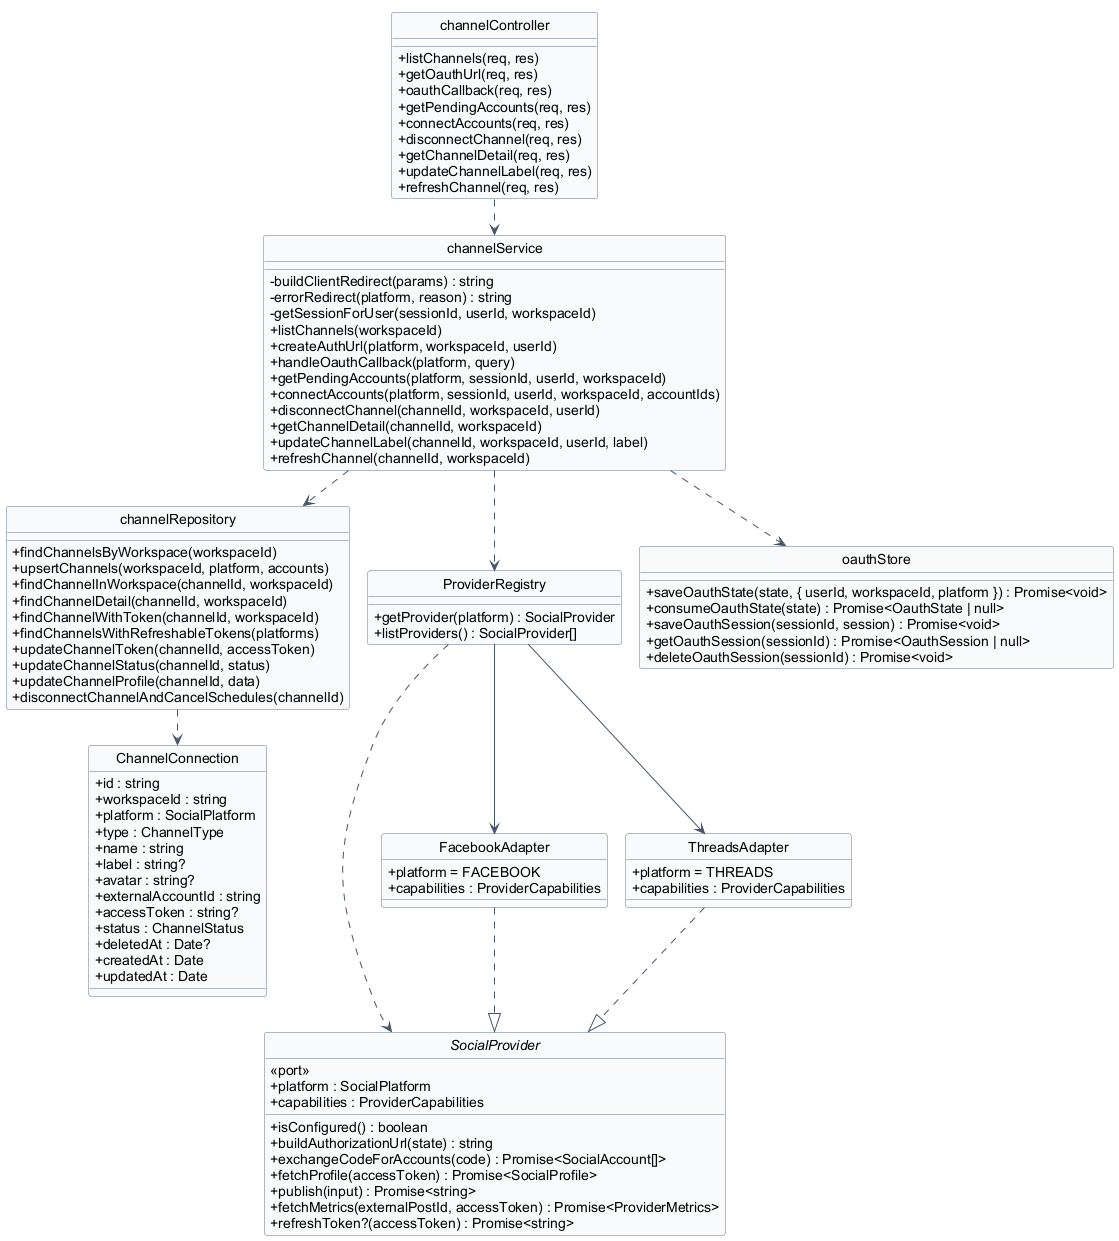

The diagram above was rendered by PlantUML. Its source (embedded in the PNG):
@startuml 04-channel
hide circle
hide stereotype
!pragma layout smetana

skinparam classAttributeIconSize 0
skinparam linetype ortho
skinparam shadowing false
skinparam defaultFontName Arial
skinparam nodesep 40
skinparam ranksep 50
skinparam class {
  BackgroundColor #F8FAFC
  BorderColor #64748B
  ArrowColor #475569
}

class "ChannelConnection" as ChannelConnection {
  + id : string
  + workspaceId : string
  + platform : SocialPlatform
  + type : ChannelType
  + name : string
  + label : string?
  + avatar : string?
  + externalAccountId : string
  + accessToken : string?
  + status : ChannelStatus
  + deletedAt : Date?
  + createdAt : Date
  + updatedAt : Date
}

class "channelController" as channelController {
  + listChannels(req, res)
  + getOauthUrl(req, res)
  + oauthCallback(req, res)
  + getPendingAccounts(req, res)
  + connectAccounts(req, res)
  + disconnectChannel(req, res)
  + getChannelDetail(req, res)
  + updateChannelLabel(req, res)
  + refreshChannel(req, res)
}

class "channelService" as channelService {
  - buildClientRedirect(params) : string
  - errorRedirect(platform, reason) : string
  - getSessionForUser(sessionId, userId, workspaceId)
  + listChannels(workspaceId)
  + createAuthUrl(platform, workspaceId, userId)
  + handleOauthCallback(platform, query)
  + getPendingAccounts(platform, sessionId, userId, workspaceId)
  + connectAccounts(platform, sessionId, userId, workspaceId, accountIds)
  + disconnectChannel(channelId, workspaceId, userId)
  + getChannelDetail(channelId, workspaceId)
  + updateChannelLabel(channelId, workspaceId, userId, label)
  + refreshChannel(channelId, workspaceId)
}

class "channelRepository" as channelRepository {
  + findChannelsByWorkspace(workspaceId)
  + upsertChannels(workspaceId, platform, accounts)
  + findChannelInWorkspace(channelId, workspaceId)
  + findChannelDetail(channelId, workspaceId)
  + findChannelWithToken(channelId, workspaceId)
  + findChannelsWithRefreshableTokens(platforms)
  + updateChannelToken(channelId, accessToken)
  + updateChannelStatus(channelId, status)
  + updateChannelProfile(channelId, data)
  + disconnectChannelAndCancelSchedules(channelId)
}

interface "SocialProvider" as socialProvider {
  <<port>>
  + platform : SocialPlatform
  + capabilities : ProviderCapabilities
  + isConfigured() : boolean
  + buildAuthorizationUrl(state) : string
  + exchangeCodeForAccounts(code) : Promise<SocialAccount[]>
  + fetchProfile(accessToken) : Promise<SocialProfile>
  + publish(input) : Promise<string>
  + fetchMetrics(externalPostId, accessToken) : Promise<ProviderMetrics>
  + refreshToken?(accessToken) : Promise<string>
}

class "FacebookAdapter" as facebookAdapter {
  + platform = FACEBOOK
  + capabilities : ProviderCapabilities
}

class "ThreadsAdapter" as threadsAdapter {
  + platform = THREADS
  + capabilities : ProviderCapabilities
}

class "ProviderRegistry" as providerRegistry {
  + getProvider(platform) : SocialProvider
  + listProviders() : SocialProvider[]
}

class "oauthStore" as oauthStore {
  + saveOauthState(state, { userId, workspaceId, platform }) : Promise<void>
  + consumeOauthState(state) : Promise<OauthState | null>
  + saveOauthSession(sessionId, session) : Promise<void>
  + getOauthSession(sessionId) : Promise<OauthSession | null>
  + deleteOauthSession(sessionId) : Promise<void>
}

channelController ..> channelService
channelService ..> channelRepository
channelService ..> providerRegistry
channelService ..> oauthStore
channelRepository ..> ChannelConnection
providerRegistry ..> socialProvider
providerRegistry --> facebookAdapter
providerRegistry --> threadsAdapter
facebookAdapter ..|> socialProvider
threadsAdapter ..|> socialProvider

@enduml